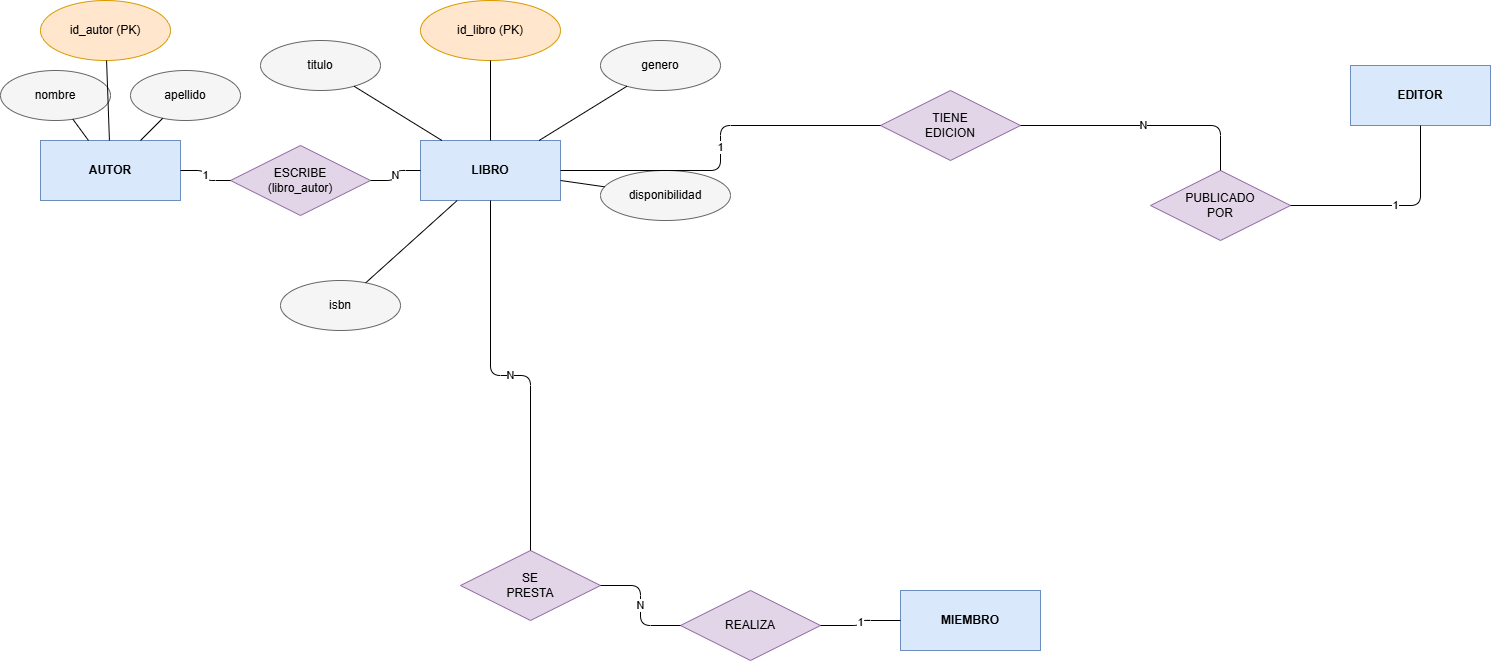

The diagram above was exported from draw.io. Its source (the exported page's mxGraphModel, read from the mxfile embedded in the PNG):
<mxGraphModel dx="1406" dy="780" grid="1" gridSize="10" guides="1" tooltips="1" connect="1" arrows="1" fold="1" page="1" pageScale="1" pageWidth="1600" pageHeight="1100" math="0" shadow="0">
  <root>
    <mxCell id="0" />
    <mxCell id="1" parent="0" />
    <mxCell id="AUTOR" parent="1" style="rounded=0;whiteSpace=wrap;html=1;fillColor=#dae8fc;strokeColor=#6c8ebf;fontStyle=1" value="AUTOR" vertex="1">
      <mxGeometry height="60" width="140" x="40" y="200" as="geometry" />
    </mxCell>
    <mxCell id="LIBRO" parent="1" style="rounded=0;whiteSpace=wrap;html=1;fillColor=#dae8fc;strokeColor=#6c8ebf;fontStyle=1" value="LIBRO" vertex="1">
      <mxGeometry height="60" width="140" x="420" y="200" as="geometry" />
    </mxCell>
    <mxCell id="EDITOR" parent="1" style="rounded=0;whiteSpace=wrap;html=1;fillColor=#dae8fc;strokeColor=#6c8ebf;fontStyle=1" value="EDITOR" vertex="1">
      <mxGeometry height="60" width="140" x="1350" y="125" as="geometry" />
    </mxCell>
    <mxCell id="MIEMBRO" parent="1" style="rounded=0;whiteSpace=wrap;html=1;fillColor=#dae8fc;strokeColor=#6c8ebf;fontStyle=1" value="MIEMBRO" vertex="1">
      <mxGeometry height="60" width="140" x="900" y="650" as="geometry" />
    </mxCell>
    <mxCell id="ESCRIBE" parent="1" style="rhombus;whiteSpace=wrap;html=1;fillColor=#e1d5e7;strokeColor=#9673a6;" value="ESCRIBE&#10;(libro_autor)" vertex="1">
      <mxGeometry height="70" width="140" x="230" y="205" as="geometry" />
    </mxCell>
    <mxCell id="TIENE_EDICION" parent="1" style="rhombus;whiteSpace=wrap;html=1;fillColor=#e1d5e7;strokeColor=#9673a6;" value="TIENE&#10;EDICION" vertex="1">
      <mxGeometry height="70" width="140" x="880" y="150" as="geometry" />
    </mxCell>
    <mxCell id="PUBLICADO_POR" parent="1" style="rhombus;whiteSpace=wrap;html=1;fillColor=#e1d5e7;strokeColor=#9673a6;" value="PUBLICADO&#10;POR" vertex="1">
      <mxGeometry height="70" width="140" x="1150" y="230" as="geometry" />
    </mxCell>
    <mxCell id="SE_PRESTA" parent="1" style="rhombus;whiteSpace=wrap;html=1;fillColor=#e1d5e7;strokeColor=#9673a6;" value="SE&#10;PRESTA" vertex="1">
      <mxGeometry height="70" width="140" x="460" y="610" as="geometry" />
    </mxCell>
    <mxCell id="REALIZA" parent="1" style="rhombus;whiteSpace=wrap;html=1;fillColor=#e1d5e7;strokeColor=#9673a6;" value="REALIZA" vertex="1">
      <mxGeometry height="70" width="140" x="680" y="650" as="geometry" />
    </mxCell>
    <mxCell id="a_idlibro" parent="1" style="ellipse;whiteSpace=wrap;html=1;fillColor=#ffe6cc;strokeColor=#d79b00;" value="id_libro (PK)" vertex="1">
      <mxGeometry height="60" width="140" x="420" y="60" as="geometry" />
    </mxCell>
    <mxCell id="a_titulo" parent="1" style="ellipse;whiteSpace=wrap;html=1;fillColor=#f5f5f5;strokeColor=#666666;" value="titulo" vertex="1">
      <mxGeometry height="50" width="120" x="260" y="100" as="geometry" />
    </mxCell>
    <mxCell id="a_genero" parent="1" style="ellipse;whiteSpace=wrap;html=1;fillColor=#f5f5f5;strokeColor=#666666;" value="genero" vertex="1">
      <mxGeometry height="50" width="120" x="600" y="100" as="geometry" />
    </mxCell>
    <mxCell id="a_isbn" parent="1" style="ellipse;whiteSpace=wrap;html=1;fillColor=#f5f5f5;strokeColor=#666666;" value="isbn" vertex="1">
      <mxGeometry height="50" width="120" x="280" y="340" as="geometry" />
    </mxCell>
    <mxCell id="a_disp" parent="1" style="ellipse;whiteSpace=wrap;html=1;fillColor=#f5f5f5;strokeColor=#666666;" value="disponibilidad" vertex="1">
      <mxGeometry height="50" width="130" x="600" y="230" as="geometry" />
    </mxCell>
    <mxCell id="a_idautor" parent="1" style="ellipse;whiteSpace=wrap;html=1;fillColor=#ffe6cc;strokeColor=#d79b00;" value="id_autor (PK)" vertex="1">
      <mxGeometry height="60" width="130" x="40" y="60" as="geometry" />
    </mxCell>
    <mxCell id="a_nombre" parent="1" style="ellipse;whiteSpace=wrap;html=1;fillColor=#f5f5f5;strokeColor=#666666;" value="nombre" vertex="1">
      <mxGeometry height="50" width="110" y="130" as="geometry" />
    </mxCell>
    <mxCell id="a_apellido" parent="1" style="ellipse;whiteSpace=wrap;html=1;fillColor=#f5f5f5;strokeColor=#666666;" value="apellido" vertex="1">
      <mxGeometry height="50" width="110" x="130" y="130" as="geometry" />
    </mxCell>
    <mxCell id="e1" edge="1" parent="1" source="AUTOR" style="edgeStyle=orthogonalEdgeStyle;html=1;endArrow=none;" target="ESCRIBE" value="1">
      <mxGeometry relative="1" as="geometry" />
    </mxCell>
    <mxCell id="e2" edge="1" parent="1" source="ESCRIBE" style="edgeStyle=orthogonalEdgeStyle;html=1;endArrow=none;" target="LIBRO" value="N">
      <mxGeometry relative="1" as="geometry" />
    </mxCell>
    <mxCell id="e3" edge="1" parent="1" source="LIBRO" style="edgeStyle=orthogonalEdgeStyle;html=1;endArrow=none;" target="TIENE_EDICION" value="1">
      <mxGeometry relative="1" as="geometry" />
    </mxCell>
    <mxCell id="e4" edge="1" parent="1" source="TIENE_EDICION" style="edgeStyle=orthogonalEdgeStyle;html=1;endArrow=none;" target="PUBLICADO_POR" value="N">
      <mxGeometry relative="1" as="geometry" />
    </mxCell>
    <mxCell id="e5" edge="1" parent="1" source="PUBLICADO_POR" style="edgeStyle=orthogonalEdgeStyle;html=1;endArrow=none;" target="EDITOR" value="1">
      <mxGeometry relative="1" as="geometry" />
    </mxCell>
    <mxCell id="e6" edge="1" parent="1" source="LIBRO" style="edgeStyle=orthogonalEdgeStyle;html=1;endArrow=none;" target="SE_PRESTA" value="N">
      <mxGeometry relative="1" as="geometry" />
    </mxCell>
    <mxCell id="e7" edge="1" parent="1" source="SE_PRESTA" style="edgeStyle=orthogonalEdgeStyle;html=1;endArrow=none;" target="REALIZA" value="N">
      <mxGeometry relative="1" as="geometry" />
    </mxCell>
    <mxCell id="e8" edge="1" parent="1" source="REALIZA" style="edgeStyle=orthogonalEdgeStyle;html=1;endArrow=none;" target="MIEMBRO" value="1">
      <mxGeometry relative="1" as="geometry" />
    </mxCell>
    <mxCell id="ea1" edge="1" parent="1" source="LIBRO" style="html=1;endArrow=none;" target="a_idlibro">
      <mxGeometry relative="1" as="geometry" />
    </mxCell>
    <mxCell id="ea2" edge="1" parent="1" source="LIBRO" style="html=1;endArrow=none;" target="a_titulo">
      <mxGeometry relative="1" as="geometry" />
    </mxCell>
    <mxCell id="ea3" edge="1" parent="1" source="LIBRO" style="html=1;endArrow=none;" target="a_genero">
      <mxGeometry relative="1" as="geometry" />
    </mxCell>
    <mxCell id="ea4" edge="1" parent="1" source="LIBRO" style="html=1;endArrow=none;" target="a_isbn">
      <mxGeometry relative="1" as="geometry" />
    </mxCell>
    <mxCell id="ea5" edge="1" parent="1" source="LIBRO" style="html=1;endArrow=none;" target="a_disp">
      <mxGeometry relative="1" as="geometry" />
    </mxCell>
    <mxCell id="ea6" edge="1" parent="1" source="AUTOR" style="html=1;endArrow=none;" target="a_idautor">
      <mxGeometry relative="1" as="geometry" />
    </mxCell>
    <mxCell id="ea7" edge="1" parent="1" source="AUTOR" style="html=1;endArrow=none;" target="a_nombre">
      <mxGeometry relative="1" as="geometry" />
    </mxCell>
    <mxCell id="ea8" edge="1" parent="1" source="AUTOR" style="html=1;endArrow=none;" target="a_apellido">
      <mxGeometry relative="1" as="geometry" />
    </mxCell>
  </root>
</mxGraphModel>